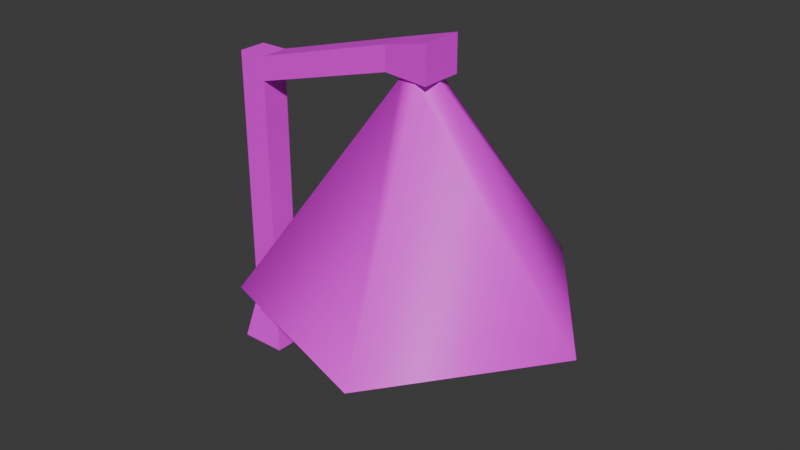 # Source: StreetLamp.blend  (saved by Blender 4.2.66; exported with 4.5.12 LTS)
import bpy
from mathutils import Matrix  # noqa: F401  (used for matrix-valued properties, if any)

bpy.ops.wm.read_factory_settings(use_empty=True)
scene = bpy.context.scene
scene.name = 'Scene'

# ---- collections
col_collection = bpy.data.collections.new('Collection'); scene.collection.children.link(col_collection)

# ---- images (referenced by path relative to the original .blend; pixels are not part of the script)
import os
ASSET_DIR = os.environ.get("B2B_ASSET_DIR", "")  # directory of the original .blend (textures are referenced by path, not embedded)
HERE = os.path.dirname(os.path.abspath(__file__))  # packed textures are extracted next to this script under _unpacked/

def load_image(name, relpath, width, height, colorspace="sRGB"):
    """Load a texture the original file referenced (path relative to the .blend, or extracted next to this script)."""
    p = next((c for c in (os.path.join(HERE, relpath), os.path.join(ASSET_DIR, relpath)) if relpath and os.path.exists(c)), "")
    if p:
        img = bpy.data.images.load(p, check_existing=True)
        img.name = name
    else:  # same state as the original file: an image datablock whose file is absent (Cycles renders it pink)
        img = bpy.data.images.new(name, width, height)
        img.source = "FILE"
        img.filepath = "//" + (relpath or name)
    img.colorspace_settings.name = colorspace
    return img
img_objecttextureatlas_png = load_image('ObjectTextureAtlas.png', 'ObjectTextureAtlas.png', 1024, 1024, 'sRGB')

# ---- materials (node trees are filled in below, after node groups)
mat_material_001 = bpy.data.materials.new('Material.001')
mat_material_001.use_backface_culling = True

# ---- material node trees
mat_material_001.use_nodes = True; mat_material_001.node_tree.nodes.clear()
_N = mat_material_001.node_tree.nodes; _L = mat_material_001.node_tree.links
n0 = _N.new('ShaderNodeBsdfPrincipled'); n0.name = 'Principled BSDF'; n0.location = (10, 300)
n1 = _N.new('ShaderNodeOutputMaterial'); n1.name = 'Material Output'; n1.location = (300, 300)
n2 = _N.new('ShaderNodeTexImage'); n2.name = 'Image Texture'; n2.location = (-280, 280)
n2.image = img_objecttextureatlas_png
n2.interpolation = 'Closest'
_L.new(n0.outputs[0], n1.inputs[0])
_L.new(n2.outputs[0], n0.inputs[0])
n1.is_active_output = True

# ---- world
world_world = bpy.data.worlds.new('World'); scene.world = world_world
world_world.use_nodes = True; world_world.node_tree.nodes.clear()
_N = world_world.node_tree.nodes; _L = world_world.node_tree.links
n0 = _N.new('ShaderNodeOutputWorld'); n0.name = 'World Output'; n0.location = (300, 300)
n1 = _N.new('ShaderNodeBackground'); n1.name = 'Background'; n1.location = (10, 300)
n1.inputs[0].default_value = (0.05088, 0.05088, 0.05088, 1.0)
_L.new(n1.outputs[0], n0.inputs[0])
n0.is_active_output = True
world_world.color = (0.05088, 0.05088, 0.05088)
world_world.use_sun_shadow = False
world_world.sun_shadow_jitter_overblur = 0.0

# ---- meshes
me_cube = bpy.data.meshes.new('Cube')
me_cube.from_pydata([(-0.1, -0.1, -2.235e-08), (-0.05934, -0.05934, 0.2), (-0.1, 0.1, -2.235e-08), (-0.05934, 0.05934, 0.2), (0.1, -0.1, -2.235e-08), (0.05934, -0.05934, 0.2), (0.1, 0.1, -2.235e-08), (0.05934, 0.05934, 0.2), (-0.05934, -0.05934, 1.2), (-0.05934, 0.05934, 1.2), (0.05934, -0.05934, 1.2), (0.05934, 0.05934, 1.2), (-0.05934, -0.05934, 1.3), (-0.05934, 0.05934, 1.3), (0.05934, -0.05934, 1.3), (0.05934, 0.05934, 1.3), (0.6746, -0.05934, 1.374), (0.6746, 0.05934, 1.374), (0.6746, -0.05934, 1.474), (0.6746, 0.05934, 1.474), (0.8746, -0.08702, 1.374), (0.8746, 0.08702, 1.374), (0.8746, -0.08702, 1.524), (0.8746, 0.08702, 1.524)], [], [(0, 1, 3, 2), (2, 3, 7, 6), (6, 7, 5, 4), (4, 5, 1, 0), (5, 7, 11, 10), (8, 10, 14, 12), (3, 1, 8, 9), (1, 5, 10, 8), (7, 3, 9, 11), (15, 13, 12, 14), (11, 9, 13, 15), (14, 10, 16, 18), (9, 8, 12, 13), (17, 19, 23, 21), (15, 14, 18, 19), (11, 15, 19, 17), (10, 11, 17, 16), (20, 21, 23, 22), (19, 18, 22, 23), (18, 16, 20, 22), (16, 17, 21, 20)])
_uv = me_cube.uv_layers.new(name='UVMap')
_uv.uv.foreach_set('vector', [0.05176, 0.9937, 0.0542, 0.9839, 0.05957, 0.9839, 0.06201, 0.9937, 0.05176, 0.9937, 0.0542, 0.9839, 0.05957, 0.9839, 0.06201, 0.9937, 0.05176, 0.9937, 0.0542, 0.9839, 0.05957, 0.9839, 0.06201, 0.9937, 0.05176, 0.9937, 0.0542, 0.9839, 0.05957, 0.9839, 0.06201, 0.9937, 0.05029, 1.0, 0.05029, 0.9937, 0.1001, 0.9937, 0.1001, 1.0, 0.09424, 0.9937, 0.09424, 1.0, 0.08887, 1.0, 0.08887, 0.9937, 0.05029, 1.0, 0.05029, 0.9937, 0.1001, 0.9937, 0.1001, 1.0, 0.05029, 1.0, 0.05029, 0.9937, 0.1001, 0.9937, 0.1001, 1.0, 0.05029, 1.0, 0.05029, 0.9937, 0.1001, 0.9937, 0.1001, 1.0, 0.09473, 0.9937, 0.09473, 1.0, 0.08838, 1.0, 0.08838, 0.9937, 0.09424, 0.9937, 0.09424, 1.0, 0.08887, 1.0, 0.08887, 0.9937, 0.09814, 0.9937, 0.09814, 1.0, 0.05029, 1.0, 0.05029, 0.9937, 0.09424, 0.9937, 0.09424, 1.0, 0.08887, 1.0, 0.08887, 0.9937, 0.05957, 1.0, 0.05957, 0.9956, 0.06836, 0.9937, 0.06836, 1.0, 0.09814, 0.9937, 0.09814, 1.0, 0.05029, 1.0, 0.05029, 0.9937, 0.09814, 0.9937, 0.09814, 1.0, 0.05029, 1.0, 0.05029, 0.9937, 0.09814, 0.9937, 0.09814, 1.0, 0.05029, 1.0, 0.05029, 0.9937, 0.07568, 1.0, 0.06836, 1.0, 0.06836, 0.9937, 0.07568, 0.9937, 0.07275, 0.9839, 0.07812, 0.9839, 0.07959, 0.9937, 0.07129, 0.9937, 0.08447, 0.9956, 0.08447, 1.0, 0.07568, 1.0, 0.07568, 0.9937, 0.07275, 0.9839, 0.07812, 0.9839, 0.07959, 0.9937, 0.07129, 0.9937])
me_cube.materials.append(mat_material_001)
me_cube.update()
me_cube_002 = bpy.data.meshes.new('Cube.002')
me_cube_002.from_pydata([(1.012, 0.6563, 0.5), (0.8176, 0.07033, 1.369), (1.486, -0.004209, 0.5), (0.8683, -0.000451, 1.369), (1.004, -0.6589, 0.5), (0.8167, -0.07061, 1.369), (0.2324, -0.403, 0.5), (0.734, -0.04319, 1.369), (0.2373, 0.4098, 0.5), (0.7346, 0.04392, 1.369)], [], [(0, 2, 3, 1), (2, 4, 5, 3), (4, 6, 7, 5), (6, 8, 9, 7), (8, 0, 1, 9)])
me_cube_002.polygons.foreach_set('use_smooth', [True] * 5)
_uv = me_cube_002.uv_layers.new(name='UVMap')
_uv.uv.foreach_set('vector', [0.05371, 0.9624, 0.07812, 0.9624, 0.06738, 0.9922, 0.06445, 0.9922, 0.05371, 0.9624, 0.07812, 0.9624, 0.06738, 0.9922, 0.06445, 0.9922, 0.05371, 0.9624, 0.07812, 0.9624, 0.06738, 0.9922, 0.06445, 0.9922, 0.05371, 0.9624, 0.07812, 0.9624, 0.06738, 0.9922, 0.06445, 0.9922, 0.05371, 0.9624, 0.07812, 0.9624, 0.06738, 0.9922, 0.06445, 0.9922])
me_cube_002.materials.append(mat_material_001)
me_cube_002.update()

# ---- objects
ob_cube = bpy.data.objects.new('Cube', me_cube)
ob_cube_001 = bpy.data.objects.new('Cube.001', me_cube_002)

# ---- transforms, parenting, visibility, modifiers, constraints
ob_cube.location = (0.0, 0.0, 0.0)
ob_cube_001.location = (0.0, 0.0, 0.0)

# ---- collection membership
col_collection.objects.link(ob_cube)
col_collection.objects.link(ob_cube_001)

# ---- scene / render settings (as saved in the file)
scene.frame_start = 1; scene.frame_end = 250; scene.frame_set(1)
scene.render.engine = 'BLENDER_EEVEE_NEXT'
scene.eevee.ray_tracing_options.trace_max_roughness = 0.0
bpy.context.view_layer.update()

# ---- added for rendering (the .blend has no active camera and no usable light): camera, sun
cam_auto = bpy.data.cameras.new('AutoCamera')
cam_auto.lens = 50.0
cam_auto.sensor_width = 36.0
cam_auto.clip_end = 1000.0
ob_auto_camera = bpy.data.objects.new('AutoCamera', cam_auto)
scene.collection.objects.link(ob_auto_camera)
ob_auto_camera.location = (3.06349, -2.84608, 2.65828)
ob_auto_camera.rotation_euler = (1.09748, -7.21219e-08, 0.694738)
scene.camera = ob_auto_camera
light_auto_sun = bpy.data.lights.new('AutoSun', 'SUN')
light_auto_sun.energy = 3.0
light_auto_sun.angle = 0.0523599
ob_auto_sun = bpy.data.objects.new('AutoSun', light_auto_sun)
scene.collection.objects.link(ob_auto_sun)
ob_auto_sun.rotation_euler = (0.872665, 0.174533, 0.523599)
bpy.context.view_layer.update()
